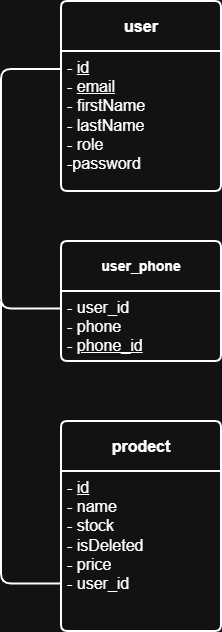

The diagram above was exported from draw.io. Its source (the exported page's mxGraphModel, read from the mxfile embedded in the PNG):
<mxGraphModel dx="1069" dy="824" grid="1" gridSize="10" guides="1" tooltips="1" connect="1" arrows="1" fold="1" page="1" pageScale="1" pageWidth="827" pageHeight="1169" math="0" shadow="0">
  <root>
    <mxCell id="0" />
    <mxCell id="1" parent="0" />
    <mxCell id="z5r-U5MAIfOwPLRnqKup-1" parent="1" style="swimlane;childLayout=stackLayout;horizontal=1;startSize=50;horizontalStack=0;rounded=1;fontSize=14;fontStyle=0;strokeWidth=2;resizeParent=0;resizeLast=1;shadow=0;dashed=0;align=center;arcSize=4;whiteSpace=wrap;html=1;" value="&lt;font style=&quot;font-size: 16px;&quot;&gt;&lt;b&gt;user&lt;/b&gt;&lt;/font&gt;" vertex="1">
      <mxGeometry height="190" width="160" x="220" y="120" as="geometry" />
    </mxCell>
    <mxCell id="z5r-U5MAIfOwPLRnqKup-2" parent="z5r-U5MAIfOwPLRnqKup-1" style="align=left;strokeColor=none;fillColor=none;spacingLeft=4;spacingRight=4;fontSize=12;verticalAlign=top;resizable=0;rotatable=0;part=1;html=1;whiteSpace=wrap;" value="&lt;font style=&quot;font-size: 16px;&quot;&gt;- &lt;u&gt;id&lt;/u&gt;&lt;br&gt;- &lt;u&gt;email&lt;/u&gt;&lt;br&gt;- firstName&lt;br&gt;- lastName&lt;br&gt;- role&amp;nbsp;&lt;br&gt;-password&amp;nbsp;&lt;/font&gt;" vertex="1">
      <mxGeometry height="140" width="160" y="50" as="geometry" />
    </mxCell>
    <mxCell id="z5r-U5MAIfOwPLRnqKup-7" parent="1" style="swimlane;childLayout=stackLayout;horizontal=1;startSize=50;horizontalStack=0;rounded=1;fontSize=14;fontStyle=0;strokeWidth=2;resizeParent=0;resizeLast=1;shadow=0;dashed=0;align=center;arcSize=4;whiteSpace=wrap;html=1;" value="&lt;b&gt;user_phone&lt;/b&gt;" vertex="1">
      <mxGeometry height="120" width="160" x="220" y="360" as="geometry" />
    </mxCell>
    <mxCell id="z5r-U5MAIfOwPLRnqKup-8" parent="z5r-U5MAIfOwPLRnqKup-7" style="align=left;strokeColor=none;fillColor=none;spacingLeft=4;spacingRight=4;fontSize=12;verticalAlign=top;resizable=0;rotatable=0;part=1;html=1;whiteSpace=wrap;" value="&lt;span style=&quot;font-size: 16px;&quot;&gt;- user_id&lt;/span&gt;&lt;div&gt;&lt;span style=&quot;font-size: 16px;&quot;&gt;- phone&lt;/span&gt;&lt;/div&gt;&lt;div&gt;&lt;span style=&quot;font-size: 16px;&quot;&gt;- &lt;u&gt;phone_id&lt;/u&gt;&lt;/span&gt;&lt;/div&gt;" vertex="1">
      <mxGeometry height="70" width="160" y="50" as="geometry" />
    </mxCell>
    <mxCell id="z5r-U5MAIfOwPLRnqKup-9" edge="1" parent="1" source="z5r-U5MAIfOwPLRnqKup-8" style="fontSize=12;html=1;endArrow=none;rounded=1;endFill=0;exitX=0;exitY=0.25;exitDx=0;exitDy=0;strokeWidth=2;curved=0;" value="">
      <mxGeometry height="100" relative="1" width="100" as="geometry">
        <Array as="points">
          <mxPoint x="160" y="427.5" />
          <mxPoint x="160" y="188" />
        </Array>
        <mxPoint x="160" y="430" as="sourcePoint" />
        <mxPoint x="220" y="188" as="targetPoint" />
      </mxGeometry>
    </mxCell>
    <mxCell id="z5r-U5MAIfOwPLRnqKup-12" parent="1" style="swimlane;childLayout=stackLayout;horizontal=1;startSize=50;horizontalStack=0;rounded=1;fontSize=14;fontStyle=0;strokeWidth=2;resizeParent=0;resizeLast=1;shadow=0;dashed=0;align=center;arcSize=4;whiteSpace=wrap;html=1;" value="&lt;b&gt;&lt;font style=&quot;font-size: 16px;&quot;&gt;prodect&lt;/font&gt;&lt;/b&gt;" vertex="1">
      <mxGeometry height="210" width="160" x="220" y="540" as="geometry" />
    </mxCell>
    <mxCell id="z5r-U5MAIfOwPLRnqKup-13" parent="z5r-U5MAIfOwPLRnqKup-12" style="align=left;strokeColor=none;fillColor=none;spacingLeft=4;spacingRight=4;fontSize=12;verticalAlign=top;resizable=0;rotatable=0;part=1;html=1;whiteSpace=wrap;" value="&lt;span style=&quot;font-size: 16px;&quot;&gt;- &lt;u&gt;id&lt;/u&gt;&lt;/span&gt;&lt;div&gt;&lt;span style=&quot;font-size: 16px;&quot;&gt;- name&lt;/span&gt;&lt;/div&gt;&lt;div&gt;&lt;span style=&quot;font-size: 16px;&quot;&gt;- stock&lt;/span&gt;&lt;/div&gt;&lt;div&gt;&lt;span style=&quot;font-size: 16px;&quot;&gt;- isDeleted&lt;/span&gt;&lt;/div&gt;&lt;div&gt;&lt;span style=&quot;font-size: 16px;&quot;&gt;- price&lt;/span&gt;&lt;/div&gt;&lt;div&gt;&lt;span style=&quot;font-size: 16px;&quot;&gt;- user_id&lt;/span&gt;&lt;/div&gt;" vertex="1">
      <mxGeometry height="160" width="160" y="50" as="geometry" />
    </mxCell>
    <mxCell id="z5r-U5MAIfOwPLRnqKup-15" edge="1" parent="1" source="z5r-U5MAIfOwPLRnqKup-13" style="endArrow=none;html=1;rounded=1;exitX=0.002;exitY=0.703;exitDx=0;exitDy=0;exitPerimeter=0;strokeWidth=2;curved=0;" value="">
      <mxGeometry height="50" relative="1" width="50" as="geometry">
        <Array as="points">
          <mxPoint x="160" y="702.48" />
        </Array>
        <mxPoint x="160" y="610" as="sourcePoint" />
        <mxPoint x="160" y="420" as="targetPoint" />
      </mxGeometry>
    </mxCell>
  </root>
</mxGraphModel>